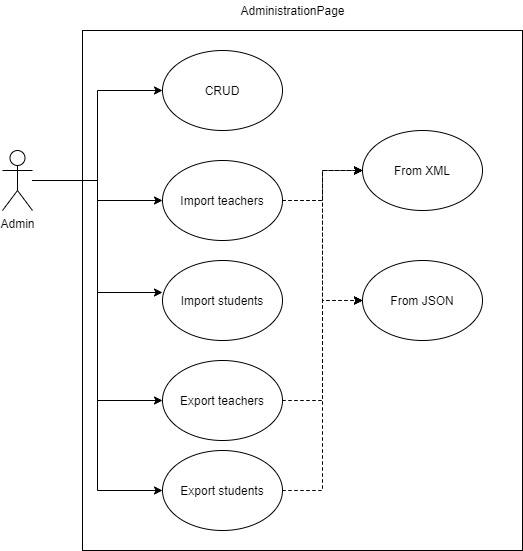

The diagram above was exported from draw.io. Its source (the exported page's mxGraphModel, read from the mxfile embedded in the PNG):
<mxGraphModel dx="1422" dy="745" grid="1" gridSize="10" guides="1" tooltips="1" connect="1" arrows="1" fold="1" page="1" pageScale="1" pageWidth="827" pageHeight="1169" math="0" shadow="0">
  <root>
    <mxCell id="0" />
    <mxCell id="1" parent="0" />
    <mxCell id="icDoCdJU_2uMXjD9EnlG-95" style="edgeStyle=orthogonalEdgeStyle;rounded=0;orthogonalLoop=1;jettySize=auto;html=1;entryX=0;entryY=0.5;entryDx=0;entryDy=0;endArrow=classic;endFill=1;strokeColor=#000000;" edge="1" parent="1" source="icDoCdJU_2uMXjD9EnlG-85" target="icDoCdJU_2uMXjD9EnlG-87">
      <mxGeometry relative="1" as="geometry" />
    </mxCell>
    <mxCell id="icDoCdJU_2uMXjD9EnlG-96" style="edgeStyle=orthogonalEdgeStyle;rounded=0;orthogonalLoop=1;jettySize=auto;html=1;entryX=0;entryY=0.5;entryDx=0;entryDy=0;endArrow=classic;endFill=1;strokeColor=#000000;" edge="1" parent="1" source="icDoCdJU_2uMXjD9EnlG-85" target="icDoCdJU_2uMXjD9EnlG-88">
      <mxGeometry relative="1" as="geometry" />
    </mxCell>
    <mxCell id="icDoCdJU_2uMXjD9EnlG-100" style="edgeStyle=orthogonalEdgeStyle;rounded=0;orthogonalLoop=1;jettySize=auto;html=1;entryX=0;entryY=0.4;entryDx=0;entryDy=0;entryPerimeter=0;endArrow=classic;endFill=1;strokeColor=#000000;" edge="1" parent="1" source="icDoCdJU_2uMXjD9EnlG-85" target="icDoCdJU_2uMXjD9EnlG-99">
      <mxGeometry relative="1" as="geometry" />
    </mxCell>
    <mxCell id="icDoCdJU_2uMXjD9EnlG-103" style="edgeStyle=orthogonalEdgeStyle;rounded=0;orthogonalLoop=1;jettySize=auto;html=1;entryX=0;entryY=0.5;entryDx=0;entryDy=0;endArrow=classic;endFill=1;strokeColor=#000000;" edge="1" parent="1" source="icDoCdJU_2uMXjD9EnlG-85" target="icDoCdJU_2uMXjD9EnlG-102">
      <mxGeometry relative="1" as="geometry" />
    </mxCell>
    <mxCell id="icDoCdJU_2uMXjD9EnlG-104" style="edgeStyle=orthogonalEdgeStyle;rounded=0;orthogonalLoop=1;jettySize=auto;html=1;entryX=0;entryY=0.5;entryDx=0;entryDy=0;endArrow=classic;endFill=1;strokeColor=#000000;" edge="1" parent="1" source="icDoCdJU_2uMXjD9EnlG-85" target="icDoCdJU_2uMXjD9EnlG-101">
      <mxGeometry relative="1" as="geometry" />
    </mxCell>
    <mxCell id="icDoCdJU_2uMXjD9EnlG-85" value="Admin" style="shape=umlActor;verticalLabelPosition=bottom;labelBackgroundColor=#ffffff;verticalAlign=top;html=1;outlineConnect=0;fillColor=none;" vertex="1" parent="1">
      <mxGeometry x="60" y="210" width="30" height="60" as="geometry" />
    </mxCell>
    <mxCell id="icDoCdJU_2uMXjD9EnlG-86" value="" style="rounded=0;whiteSpace=wrap;html=1;fillColor=none;" vertex="1" parent="1">
      <mxGeometry x="140" y="90" width="440" height="520" as="geometry" />
    </mxCell>
    <mxCell id="icDoCdJU_2uMXjD9EnlG-87" value="CRUD" style="ellipse;whiteSpace=wrap;html=1;fillColor=none;" vertex="1" parent="1">
      <mxGeometry x="220" y="110" width="120" height="80" as="geometry" />
    </mxCell>
    <mxCell id="icDoCdJU_2uMXjD9EnlG-92" value="" style="edgeStyle=orthogonalEdgeStyle;rounded=0;orthogonalLoop=1;jettySize=auto;html=1;dashed=1;endArrow=classic;endFill=1;strokeColor=#000000;" edge="1" parent="1" source="icDoCdJU_2uMXjD9EnlG-88" target="icDoCdJU_2uMXjD9EnlG-89">
      <mxGeometry relative="1" as="geometry" />
    </mxCell>
    <mxCell id="icDoCdJU_2uMXjD9EnlG-93" value="" style="edgeStyle=orthogonalEdgeStyle;rounded=0;orthogonalLoop=1;jettySize=auto;html=1;dashed=1;endArrow=classic;endFill=1;strokeColor=#000000;" edge="1" parent="1" source="icDoCdJU_2uMXjD9EnlG-88" target="icDoCdJU_2uMXjD9EnlG-89">
      <mxGeometry relative="1" as="geometry" />
    </mxCell>
    <mxCell id="icDoCdJU_2uMXjD9EnlG-94" style="edgeStyle=orthogonalEdgeStyle;rounded=0;orthogonalLoop=1;jettySize=auto;html=1;entryX=0;entryY=0.5;entryDx=0;entryDy=0;dashed=1;endArrow=classic;endFill=1;strokeColor=#000000;" edge="1" parent="1" source="icDoCdJU_2uMXjD9EnlG-88" target="icDoCdJU_2uMXjD9EnlG-90">
      <mxGeometry relative="1" as="geometry" />
    </mxCell>
    <mxCell id="icDoCdJU_2uMXjD9EnlG-88" value="Import teachers" style="ellipse;whiteSpace=wrap;html=1;fillColor=none;" vertex="1" parent="1">
      <mxGeometry x="220" y="220" width="120" height="80" as="geometry" />
    </mxCell>
    <mxCell id="icDoCdJU_2uMXjD9EnlG-89" value="From XML" style="ellipse;whiteSpace=wrap;html=1;fillColor=none;" vertex="1" parent="1">
      <mxGeometry x="420" y="190" width="120" height="80" as="geometry" />
    </mxCell>
    <mxCell id="icDoCdJU_2uMXjD9EnlG-90" value="From JSON" style="ellipse;whiteSpace=wrap;html=1;fillColor=none;" vertex="1" parent="1">
      <mxGeometry x="420" y="320" width="120" height="80" as="geometry" />
    </mxCell>
    <mxCell id="icDoCdJU_2uMXjD9EnlG-97" value="AdministrationPage" style="text;html=1;align=center;verticalAlign=middle;resizable=0;points=[];autosize=1;" vertex="1" parent="1">
      <mxGeometry x="290" y="60" width="120" height="20" as="geometry" />
    </mxCell>
    <mxCell id="icDoCdJU_2uMXjD9EnlG-99" value="Import students" style="ellipse;whiteSpace=wrap;html=1;fillColor=none;" vertex="1" parent="1">
      <mxGeometry x="220" y="320" width="120" height="80" as="geometry" />
    </mxCell>
    <mxCell id="icDoCdJU_2uMXjD9EnlG-107" style="edgeStyle=orthogonalEdgeStyle;rounded=0;orthogonalLoop=1;jettySize=auto;html=1;entryX=0;entryY=0.5;entryDx=0;entryDy=0;dashed=1;endArrow=classic;endFill=1;strokeColor=#000000;" edge="1" parent="1" source="icDoCdJU_2uMXjD9EnlG-101" target="icDoCdJU_2uMXjD9EnlG-90">
      <mxGeometry relative="1" as="geometry" />
    </mxCell>
    <mxCell id="icDoCdJU_2uMXjD9EnlG-108" style="edgeStyle=orthogonalEdgeStyle;rounded=0;orthogonalLoop=1;jettySize=auto;html=1;entryX=0;entryY=0.5;entryDx=0;entryDy=0;dashed=1;endArrow=classic;endFill=1;strokeColor=#000000;" edge="1" parent="1" source="icDoCdJU_2uMXjD9EnlG-101" target="icDoCdJU_2uMXjD9EnlG-89">
      <mxGeometry relative="1" as="geometry" />
    </mxCell>
    <mxCell id="icDoCdJU_2uMXjD9EnlG-101" value="Export students" style="ellipse;whiteSpace=wrap;html=1;fillColor=none;" vertex="1" parent="1">
      <mxGeometry x="220" y="510" width="120" height="80" as="geometry" />
    </mxCell>
    <mxCell id="icDoCdJU_2uMXjD9EnlG-105" style="edgeStyle=orthogonalEdgeStyle;rounded=0;orthogonalLoop=1;jettySize=auto;html=1;entryX=0;entryY=0.5;entryDx=0;entryDy=0;endArrow=classic;endFill=1;strokeColor=#000000;dashed=1;" edge="1" parent="1" source="icDoCdJU_2uMXjD9EnlG-102" target="icDoCdJU_2uMXjD9EnlG-89">
      <mxGeometry relative="1" as="geometry" />
    </mxCell>
    <mxCell id="icDoCdJU_2uMXjD9EnlG-106" style="edgeStyle=orthogonalEdgeStyle;rounded=0;orthogonalLoop=1;jettySize=auto;html=1;entryX=0;entryY=0.5;entryDx=0;entryDy=0;endArrow=classic;endFill=1;strokeColor=#000000;dashed=1;" edge="1" parent="1" source="icDoCdJU_2uMXjD9EnlG-102" target="icDoCdJU_2uMXjD9EnlG-90">
      <mxGeometry relative="1" as="geometry" />
    </mxCell>
    <mxCell id="icDoCdJU_2uMXjD9EnlG-102" value="Export teachers" style="ellipse;whiteSpace=wrap;html=1;fillColor=none;" vertex="1" parent="1">
      <mxGeometry x="220" y="420" width="120" height="80" as="geometry" />
    </mxCell>
  </root>
</mxGraphModel>